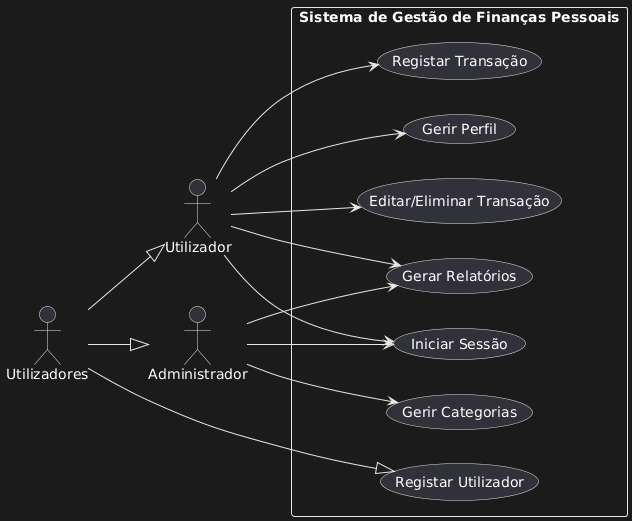

The diagram above was rendered by PlantUML. Its source (embedded in the PNG):
@startuml
left to right direction
actor "Utilizador" as Uti
actor "Administrador" as Adm
actor "Utilizadores" as Geral


rectangle "Sistema de Gestão de Finanças Pessoais" {
  usecase "Registar Utilizador" as UC1
  usecase "Iniciar Sessão" as UC2
  usecase "Gerir Perfil" as UC3
  usecase "Registar Transação" as UC4
  usecase "Editar/Eliminar Transação" as UC5
  usecase "Gerir Categorias" as UC6
  usecase "Gerar Relatórios" as UC7
}

Uti --> UC2
Uti --> UC3
Uti --> UC4
Uti --> UC5
Uti --> UC7
Adm --> UC2
Adm --> UC6
Adm --> UC7
Geral --|> (Uti)
Geral --|> (Adm)
Geral --|> UC1
@enduml